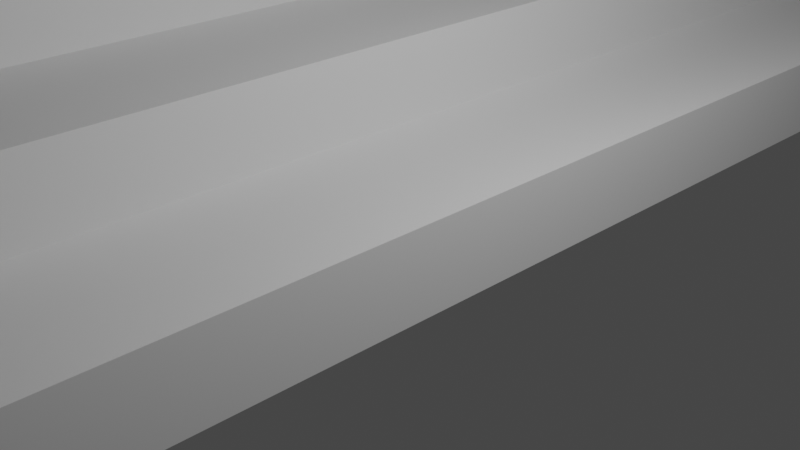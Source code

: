 # Source: Stairs_and_Upper_Deack_v1.blend  (saved by Blender 3.4.6; exported with 4.5.12 LTS)
import bpy
from mathutils import Matrix  # noqa: F401  (used for matrix-valued properties, if any)

bpy.ops.wm.read_factory_settings(use_empty=True)
scene = bpy.context.scene
scene.name = 'Scene'

# ---- collections
col_collection = bpy.data.collections.new('Collection'); scene.collection.children.link(col_collection)

# ---- materials (node trees are filled in below, after node groups)
mat_material_003 = bpy.data.materials.new('Material.003')
mat_material_003.alpha_threshold = 0.0
mat_material_003.use_transparent_shadow = False
mat_material_003.roughness = 0.5
mat_material_003.line_color = (0.0, 0.0, 0.0, 1.0)
mat_material = bpy.data.materials.new('Material')
mat_material.alpha_threshold = 0.0
mat_material.use_transparent_shadow = False
mat_material.roughness = 0.5
mat_material.line_color = (0.0, 0.0, 0.0, 1.0)
mat_material_001 = bpy.data.materials.new('Material.001')
mat_material_001.alpha_threshold = 0.0
mat_material_001.use_transparent_shadow = False
mat_material_001.roughness = 0.5
mat_material_001.line_color = (0.0, 0.0, 0.0, 1.0)
mat_material_002 = bpy.data.materials.new('Material.002')
mat_material_002.alpha_threshold = 0.0
mat_material_002.use_transparent_shadow = False
mat_material_002.roughness = 0.5
mat_material_002.line_color = (0.0, 0.0, 0.0, 1.0)

# ---- material node trees
mat_material_003.use_nodes = True; mat_material_003.node_tree.nodes.clear()
_N = mat_material_003.node_tree.nodes; _L = mat_material_003.node_tree.links
n0 = _N.new('ShaderNodeOutputMaterial'); n0.name = 'Material Output'; n0.location = (300, 300)
n1 = _N.new('ShaderNodeBsdfPrincipled'); n1.name = 'Principled BSDF'; n1.location = (10, 300)
n1.distribution = 'GGX'
n1.subsurface_method = 'RANDOM_WALK_SKIN'
n1.inputs[3].default_value = 1.45
n1.inputs[27].default_value = (0.0, 0.0, 0.0, 1.0)
n1.inputs[28].default_value = 1.0
_L.new(n1.outputs[0], n0.inputs[0])
n0.is_active_output = True
mat_material.use_nodes = True; mat_material.node_tree.nodes.clear()
_N = mat_material.node_tree.nodes; _L = mat_material.node_tree.links
n0 = _N.new('ShaderNodeOutputMaterial'); n0.name = 'Material Output'; n0.location = (300, 300)
n1 = _N.new('ShaderNodeBsdfPrincipled'); n1.name = 'Principled BSDF'; n1.location = (10, 300)
n1.distribution = 'GGX'
n1.subsurface_method = 'RANDOM_WALK_SKIN'
n1.inputs[3].default_value = 1.45
n1.inputs[27].default_value = (0.0, 0.0, 0.0, 1.0)
n1.inputs[28].default_value = 1.0
_L.new(n1.outputs[0], n0.inputs[0])
n0.is_active_output = True
mat_material_001.use_nodes = True; mat_material_001.node_tree.nodes.clear()
_N = mat_material_001.node_tree.nodes; _L = mat_material_001.node_tree.links
n0 = _N.new('ShaderNodeOutputMaterial'); n0.name = 'Material Output'; n0.location = (300, 300)
n1 = _N.new('ShaderNodeBsdfPrincipled'); n1.name = 'Principled BSDF'; n1.location = (10, 300)
n1.distribution = 'GGX'
n1.subsurface_method = 'RANDOM_WALK_SKIN'
n1.inputs[3].default_value = 1.45
n1.inputs[27].default_value = (0.0, 0.0, 0.0, 1.0)
n1.inputs[28].default_value = 1.0
_L.new(n1.outputs[0], n0.inputs[0])
n0.is_active_output = True
mat_material_002.use_nodes = True; mat_material_002.node_tree.nodes.clear()
_N = mat_material_002.node_tree.nodes; _L = mat_material_002.node_tree.links
n0 = _N.new('ShaderNodeOutputMaterial'); n0.name = 'Material Output'; n0.location = (300, 300)
n1 = _N.new('ShaderNodeBsdfPrincipled'); n1.name = 'Principled BSDF'; n1.location = (10, 300)
n1.distribution = 'GGX'
n1.subsurface_method = 'RANDOM_WALK_SKIN'
n1.inputs[3].default_value = 1.45
n1.inputs[27].default_value = (0.0, 0.0, 0.0, 1.0)
n1.inputs[28].default_value = 1.0
_L.new(n1.outputs[0], n0.inputs[0])
n0.is_active_output = True

# ---- world
world_world = bpy.data.worlds.new('World'); scene.world = world_world
world_world.use_nodes = True; world_world.node_tree.nodes.clear()
_N = world_world.node_tree.nodes; _L = world_world.node_tree.links
n0 = _N.new('ShaderNodeOutputWorld'); n0.name = 'World Output'; n0.location = (300, 300)
n1 = _N.new('ShaderNodeBackground'); n1.name = 'Background'; n1.location = (10, 300)
n1.inputs[0].default_value = (0.05088, 0.05088, 0.05088, 1.0)
_L.new(n1.outputs[0], n0.inputs[0])
n0.is_active_output = True
world_world.color = (0.05088, 0.05088, 0.05088)
world_world.use_sun_shadow = False
world_world.sun_shadow_jitter_overblur = 0.0

# ---- cameras
cam_camera = bpy.data.cameras.new('Camera')
cam_camera.clip_end = 100.0
cam_camera.ortho_scale = 7.314

# ---- lights
light_light = bpy.data.lights.new('Light', 'POINT')
light_light.transmission_factor = 0.0
light_light.energy = 1000.0
light_light.shadow_soft_size = 0.1
light_light.shadow_maximum_resolution = 0.006
light_light.use_absolute_resolution = True

# ---- meshes
me_cube_003 = bpy.data.meshes.new('Cube.003')
me_cube_003.from_pydata([(1.0, 12.92, 0.4951), (1.0, 12.92, -0.4951), (1.0, -12.92, 0.4951), (1.0, -12.92, -0.4951), (-1.0, 12.92, 0.4951), (-1.0, 12.92, -0.4951), (-1.0, -12.92, 0.4951), (-1.0, -12.92, -0.4951), (4.956, 12.92, -1.437), (4.956, 12.92, -2.427), (4.956, -12.92, -1.437), (4.956, -12.92, -2.427), (2.956, 12.92, -1.437), (2.956, 12.92, -2.427), (2.956, -12.92, -1.437), (2.956, -12.92, -2.427), (2.974, 12.92, -0.4678), (2.974, 12.92, -1.458), (2.974, -12.92, -0.4678), (2.974, -12.92, -1.458), (0.9737, 12.92, -0.4678), (0.9737, 12.92, -1.458), (0.9737, -12.92, -0.4678), (0.9737, -12.92, -1.458), (-0.9825, 12.92, 1.464), (-0.9825, 12.92, 0.4737), (-0.9825, -12.92, 1.464), (-0.9825, -12.92, 0.4737), (-2.982, 12.92, 1.464), (-2.982, 12.92, 0.4737), (-2.982, -12.92, 1.464), (-2.982, -12.92, 0.4737)], [], [(0, 4, 6, 2), (3, 2, 6, 7), (7, 6, 4, 5), (5, 1, 3, 7), (1, 0, 2, 3), (5, 4, 0, 1), (8, 12, 14, 10), (11, 10, 14, 15), (15, 14, 12, 13), (13, 9, 11, 15), (9, 8, 10, 11), (13, 12, 8, 9), (16, 20, 22, 18), (19, 18, 22, 23), (23, 22, 20, 21), (21, 17, 19, 23), (17, 16, 18, 19), (21, 20, 16, 17), (24, 28, 30, 26), (27, 26, 30, 31), (31, 30, 28, 29), (29, 25, 27, 31), (25, 24, 26, 27), (29, 28, 24, 25)])
me_cube_003.polygons.foreach_set('material_index', [0, 0, 0, 0, 0, 0, 1, 1, 1, 1, 1, 1, 2, 2, 2, 2, 2, 2, 3, 3, 3, 3, 3, 3])
_uv = me_cube_003.uv_layers.new(name='UVMap')
_uv.uv.foreach_set('vector', [0.625, 0.5, 0.875, 0.5, 0.875, 0.75, 0.625, 0.75, 0.375, 0.75, 0.625, 0.75, 0.625, 1.0, 0.375, 1.0, 0.375, 0.0, 0.625, 0.0, 0.625, 0.25, 0.375, 0.25, 0.125, 0.5, 0.375, 0.5, 0.375, 0.75, 0.125, 0.75, 0.375, 0.5, 0.625, 0.5, 0.625, 0.75, 0.375, 0.75, 0.375, 0.25, 0.625, 0.25, 0.625, 0.5, 0.375, 0.5, 0.625, 0.5, 0.875, 0.5, 0.875, 0.75, 0.625, 0.75, 0.375, 0.75, 0.625, 0.75, 0.625, 1.0, 0.375, 1.0, 0.375, 0.0, 0.625, 0.0, 0.625, 0.25, 0.375, 0.25, 0.125, 0.5, 0.375, 0.5, 0.375, 0.75, 0.125, 0.75, 0.375, 0.5, 0.625, 0.5, 0.625, 0.75, 0.375, 0.75, 0.375, 0.25, 0.625, 0.25, 0.625, 0.5, 0.375, 0.5, 0.625, 0.5, 0.875, 0.5, 0.875, 0.75, 0.625, 0.75, 0.375, 0.75, 0.625, 0.75, 0.625, 1.0, 0.375, 1.0, 0.375, 0.0, 0.625, 0.0, 0.625, 0.25, 0.375, 0.25, 0.125, 0.5, 0.375, 0.5, 0.375, 0.75, 0.125, 0.75, 0.375, 0.5, 0.625, 0.5, 0.625, 0.75, 0.375, 0.75, 0.375, 0.25, 0.625, 0.25, 0.625, 0.5, 0.375, 0.5, 0.625, 0.5, 0.875, 0.5, 0.875, 0.75, 0.625, 0.75, 0.375, 0.75, 0.625, 0.75, 0.625, 1.0, 0.375, 1.0, 0.375, 0.0, 0.625, 0.0, 0.625, 0.25, 0.375, 0.25, 0.125, 0.5, 0.375, 0.5, 0.375, 0.75, 0.125, 0.75, 0.375, 0.5, 0.625, 0.5, 0.625, 0.75, 0.375, 0.75, 0.375, 0.25, 0.625, 0.25, 0.625, 0.5, 0.375, 0.5])
me_cube_003.materials.append(mat_material_003)
me_cube_003.materials.append(mat_material)
me_cube_003.materials.append(mat_material_001)
me_cube_003.materials.append(mat_material_002)
me_cube_003.use_mirror_vertex_groups = False
me_cube_003.update()
me_cylinder = bpy.data.meshes.new('Cylinder')
me_cylinder.from_pydata([(0.2899, 0.7904, -1.0), (0.2899, 0.7904, 1.0), (0.2899, -0.7603, -1.0), (0.2899, -0.7603, 1.0), (0.09478, -0.7454, -1.0), (0.09478, -0.7454, 1.0), (-0.09281, -0.7013, -1.0), (-0.09281, -0.7013, 1.0), (-0.2657, -0.6296, -1.0), (-0.2657, -0.6296, 1.0), (-0.4172, -0.5332, -1.0), (-0.4172, -0.5332, 1.0), (-0.5416, -0.4157, -1.0), (-0.5416, -0.4157, 1.0), (-0.634, -0.2817, -1.0), (-0.634, -0.2817, 1.0), (-0.6909, -0.1362, -1.0), (-0.6909, -0.1362, 1.0), (-0.7101, 0.01506, -1.0), (-0.7101, 0.01506, 1.0), (-0.6909, 0.1663, -1.0), (-0.6909, 0.1663, 1.0), (-0.634, 0.3118, -1.0), (-0.634, 0.3118, 1.0), (-0.5416, 0.4458, -1.0), (-0.5416, 0.4458, 1.0), (-0.4172, 0.5633, -1.0), (-0.4172, 0.5633, 1.0), (-0.2657, 0.6598, -1.0), (-0.2657, 0.6598, 1.0), (-0.09281, 0.7314, -1.0), (-0.09281, 0.7314, 1.0), (0.09478, 0.7755, -1.0), (0.09478, 0.7755, 1.0)], [], [(2, 3, 5, 4), (4, 5, 7, 6), (6, 7, 9, 8), (8, 9, 11, 10), (10, 11, 13, 12), (12, 13, 15, 14), (14, 15, 17, 16), (16, 17, 19, 18), (18, 19, 21, 20), (20, 21, 23, 22), (22, 23, 25, 24), (24, 25, 27, 26), (26, 27, 29, 28), (28, 29, 31, 30), (30, 31, 33, 32), (32, 33, 1, 0), (0, 2, 4, 6, 8, 10, 12, 14, 16, 18, 20, 22, 24, 26, 28, 30, 32), (0, 1, 3, 2), (3, 1, 33, 31, 29, 27, 25, 23, 21, 19, 17, 15, 13, 11, 9, 7, 5)])
_uv = me_cylinder.uv_layers.new(name='UVMap')
_uv.uv.foreach_set('vector', [0.5, 0.5, 0.5, 1.0, 0.4688, 1.0, 0.4688, 0.5, 0.4688, 0.5, 0.4688, 1.0, 0.4375, 1.0, 0.4375, 0.5, 0.4375, 0.5, 0.4375, 1.0, 0.4062, 1.0, 0.4062, 0.5, 0.4062, 0.5, 0.4062, 1.0, 0.375, 1.0, 0.375, 0.5, 0.375, 0.5, 0.375, 1.0, 0.3438, 1.0, 0.3438, 0.5, 0.3438, 0.5, 0.3438, 1.0, 0.3125, 1.0, 0.3125, 0.5, 0.3125, 0.5, 0.3125, 1.0, 0.2812, 1.0, 0.2812, 0.5, 0.2812, 0.5, 0.2812, 1.0, 0.25, 1.0, 0.25, 0.5, 0.25, 0.5, 0.25, 1.0, 0.2188, 1.0, 0.2188, 0.5, 0.2188, 0.5, 0.2188, 1.0, 0.1875, 1.0, 0.1875, 0.5, 0.1875, 0.5, 0.1875, 1.0, 0.1562, 1.0, 0.1562, 0.5, 0.1562, 0.5, 0.1562, 1.0, 0.125, 1.0, 0.125, 0.5, 0.125, 0.5, 0.125, 1.0, 0.09375, 1.0, 0.09375, 0.5, 0.09375, 0.5, 0.09375, 1.0, 0.0625, 1.0, 0.0625, 0.5, 0.0625, 0.5, 0.0625, 1.0, 0.03125, 1.0, 0.03125, 0.5, 0.03125, 0.5, 0.03125, 1.0, 0.0, 1.0, 0.0, 0.5, 0.75, 0.49, 0.75, 0.01, 0.7032, 0.01461, 0.6582, 0.02827, 0.6167, 0.05045, 0.5803, 0.08029, 0.5504, 0.1167, 0.5283, 0.1582, 0.5146, 0.2032, 0.51, 0.25, 0.5146, 0.2968, 0.5283, 0.3418, 0.5504, 0.3833, 0.5803, 0.4197, 0.6167, 0.4496, 0.6582, 0.4717, 0.7032, 0.4854, 1.0, 0.5, 0.25, 0.49, 0.5, 1.0, 0.75, 0.01, 0.25, 0.01, 0.25, 0.49, 0.2032, 0.4854, 0.1582, 0.4717, 0.1167, 0.4496, 0.08029, 0.4197, 0.05045, 0.3833, 0.02827, 0.3418, 0.01461, 0.2968, 0.01, 0.25, 0.01461, 0.2032, 0.02827, 0.1582, 0.05045, 0.1167, 0.08029, 0.08029, 0.1167, 0.05045, 0.1582, 0.02827, 0.2032, 0.01461])
me_cylinder.update()

# ---- objects
ob_light = bpy.data.objects.new('Light', light_light)
ob_camera = bpy.data.objects.new('Camera', cam_camera)
ob_stairs = bpy.data.objects.new('Stairs', me_cube_003)
ob_upper_deck = bpy.data.objects.new('Upper Deck', me_cylinder)

# ---- transforms, parenting, visibility, modifiers, constraints
ob_light.location = (4.076, 1.005, 5.904)
ob_light.rotation_euler = (0.6503, 0.05522, 1.866)
ob_light.lock_rotations_4d = False
ob_light.empty_display_type = 'ARROWS'
ob_light.color = (0.0, 0.0, 0.0, 0.0)
ob_light.lineart.crease_threshold = 0.0
ob_camera.location = (7.359, -6.926, 4.958)
ob_camera.rotation_euler = (1.109, 0.0, 0.8149)
ob_camera.lock_rotations_4d = False
ob_camera.empty_display_type = 'ARROWS'
ob_camera.color = (0.0, 0.0, 0.0, 0.0)
ob_camera.display_type = 'WIRE'
ob_camera.lineart.crease_threshold = 0.0
ob_stairs.location = (-3.956, 0.0, 1.932)
ob_stairs.lock_rotations_4d = False
ob_stairs.empty_display_type = 'ARROWS'
ob_stairs.lineart.crease_threshold = 0.0
ob_upper_deck.location = (-10.02, -0.2854, 2.922)
ob_upper_deck.scale = (10.69, 16.72, 0.4608)

# ---- collection membership
col_collection.objects.link(ob_light)
col_collection.objects.link(ob_camera)
col_collection.objects.link(ob_stairs)
col_collection.objects.link(ob_upper_deck)

# ---- scene / render settings (as saved in the file)
scene.camera = ob_camera
scene.frame_start = 1; scene.frame_end = 250; scene.frame_set(1)
scene.render.engine = 'BLENDER_EEVEE_NEXT'
scene.cycles.sampling_pattern = 'TABULATED_SOBOL'
scene.cycles.use_light_tree = False
scene.view_settings.view_transform = 'Filmic'
bpy.context.view_layer.update()
